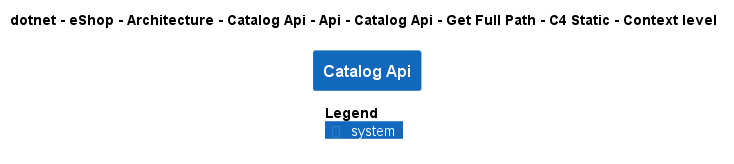

The diagram above was rendered by PlantUML. Its source (embedded in the PNG):
@startuml
!pragma layout smetana
!include ..\..\..\..\..\..\..\..\..\..\..\.c4s\C4_Context.puml

AddElementTag("c4interflow:lifecycle:new", $bgColor=green, $fontColor=#ffffff, $borderColor=green, $shadowing="False")
AddElementTag("c4interflow:lifecycle:changed", $bgColor=orange, $fontColor=#ffffff, $borderColor=orange, $shadowing="False")
AddElementTag("c4interflow:lifecycle:removed", $bgColor=red, $fontColor=#ffffff, $borderColor=red, $shadowing="False")

AddRelTag("c4interflow:lifecycle:new", $textColor=green, $lineColor=green)
AddRelTag("c4interflow:lifecycle:changed", $textColor=orange, $lineColor=orange)
AddRelTag("c4interflow:lifecycle:removed", $textColor=red, $lineColor=red)

SHOW_PERSON_PORTRAIT()
LAYOUT_TOP_DOWN()

skinparam linetype polyline

title dotnet - eShop - Architecture - Catalog Api - Api - Catalog Api - Get Full Path - C4 Static - Context level

System(dotnet.eShop.Architecture.SoftwareSystems.CatalogApi, "Catalog Api", "")



SHOW_LEGEND()
@enduml